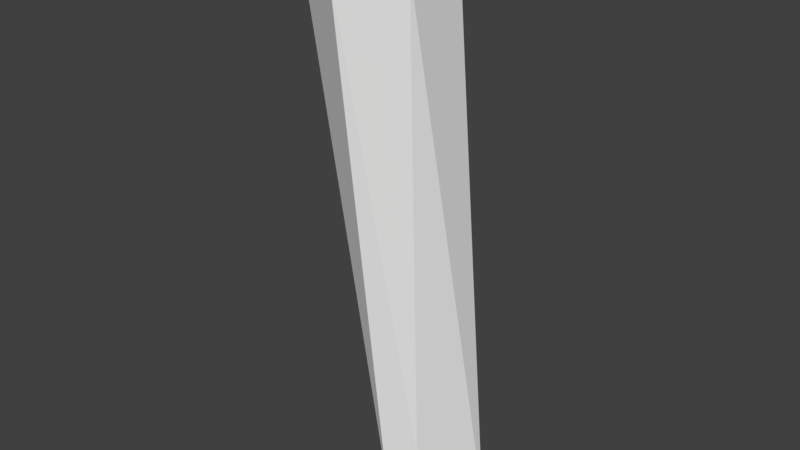 # Source: torch.blend  (saved by Blender 2.77.0; exported with 4.5.12 LTS)
import bpy
from mathutils import Matrix  # noqa: F401  (used for matrix-valued properties, if any)

bpy.ops.wm.read_factory_settings(use_empty=True)
scene = bpy.context.scene
scene.name = 'Scene'

# ---- collections
col_collection_1 = bpy.data.collections.new('Collection 1'); scene.collection.children.link(col_collection_1)

# ---- world
world_world = bpy.data.worlds.new('World'); scene.world = world_world
world_world.color = (0.05088, 0.05088, 0.05088)
world_world.use_sun_shadow = False
world_world.sun_shadow_jitter_overblur = 0.0
world_world.cycles.sampling_method = 'MANUAL'

# ---- meshes
me_plane = bpy.data.meshes.new('Plane')
me_plane.from_pydata([(-0.07865, -0.8084, 0.5456), (0.4775, -0.9429, 1.323), (-0.3265, 0.2, 0.0), (1.0, 0.2, 0.0), (0.0, -1.136, 0.6266), (0.0, 0.4361, 0.3125), (-1.75, -0.9, 9.188), (0.2498, -0.9, 9.188), (-1.75, 0.2, 9.188), (0.2498, 0.2, 9.188), (-0.7502, -1.4, 9.188), (-0.7502, 0.7, 9.188), (-0.5316, -0.4, 10.0), (0.551, -0.4, 0.005343)], [], [(1, 4, 13), (10, 12, 6), (5, 11, 9, 3), (2, 8, 11, 5), (1, 7, 10, 4), (4, 10, 6, 0), (3, 9, 7, 1), (0, 6, 8, 2), (6, 12, 8), (8, 12, 11), (11, 12, 9), (9, 12, 7), (7, 12, 10), (3, 1, 13), (5, 3, 13), (2, 5, 13), (0, 2, 13), (4, 0, 13)])
_uv = me_plane.uv_layers.new(name='UVMap')
_uv.uv.foreach_set('vector', [0.3721, 0.1348, 0.3136, 0.06458, 0.4434, 0.001733, 0.809, 0.08667, 1.0, 0.06422, 0.8686, 0.1901, 0.2354, 0.04536, 0.1631, 0.9271, 0.0, 0.9114, 0.09256, 0.0, 0.2749, 0.0184, 0.2749, 0.9392, 0.1631, 0.9271, 0.2354, 0.04536, 0.3721, 0.1348, 0.4029, 0.9102, 0.2749, 0.9079, 0.3136, 0.06458, 0.6037, 0.8656, 0.5517, 0.01684, 0.6481, 0.0, 0.6538, 0.8722, 0.5517, 0.0, 0.5517, 0.9036, 0.4029, 0.9102, 0.3721, 0.1348, 0.6538, 0.8722, 0.6481, 0.0, 0.809, 0.0003231, 0.809, 0.9216, 0.8686, 0.1901, 1.0, 0.06422, 1.0, 0.2085, 0.2749, 0.9392, 0.05928, 1.0, 0.1631, 0.9271, 0.1631, 0.9271, 0.05928, 1.0, 0.0, 0.9114, 0.5517, 0.9036, 0.4273, 0.9835, 0.4029, 0.9102, 0.8689, 0.0, 1.0, 0.06422, 0.809, 0.08667, 0.5517, 0.0, 0.3721, 0.1348, 0.4434, 0.001733, 0.8113, 0.2493, 0.9583, 0.2085, 0.9583, 0.2827, 0.809, 0.2872, 0.8113, 0.2493, 0.9583, 0.2827, 0.897, 0.3529, 0.809, 0.2872, 0.9583, 0.2827, 0.9299, 0.3743, 0.897, 0.3529, 0.9583, 0.2827])
_ca = me_plane.color_attributes.new('Col', 'BYTE_COLOR', 'CORNER')
_ca.data.foreach_set('color', [0.2159, 0.04092, 0.02029, 1.0, 0.2159, 0.04092, 0.02029, 1.0, 0.2159, 0.04092, 0.02029, 1.0, 0.2159, 0.04092, 0.02029, 1.0, 1.0, 0.7379, 0.5149, 1.0, 0.2159, 0.04092, 0.02029, 1.0, 0.2159, 0.04092, 0.02029, 1.0, 0.2159, 0.04092, 0.02029, 1.0, 0.2159, 0.04092, 0.02029, 1.0, 0.2159, 0.04092, 0.02029, 1.0, 0.2159, 0.04092, 0.02029, 1.0, 0.2159, 0.04092, 0.02029, 1.0, 0.2159, 0.04092, 0.02029, 1.0, 0.2159, 0.04092, 0.02029, 1.0, 0.2159, 0.04092, 0.02029, 1.0, 0.2159, 0.04092, 0.02029, 1.0, 0.2159, 0.04092, 0.02029, 1.0, 0.2159, 0.04092, 0.02029, 1.0, 0.2159, 0.04092, 0.02029, 1.0, 0.2159, 0.04092, 0.02029, 1.0, 0.2159, 0.04092, 0.02029, 1.0, 0.2159, 0.04092, 0.02029, 1.0, 0.2159, 0.04092, 0.02029, 1.0, 0.2159, 0.04092, 0.02029, 1.0, 0.2159, 0.04092, 0.02029, 1.0, 0.2159, 0.04092, 0.02029, 1.0, 0.2159, 0.04092, 0.02029, 1.0, 0.2159, 0.04092, 0.02029, 1.0, 0.2159, 0.04092, 0.02029, 1.0, 0.2159, 0.04092, 0.02029, 1.0, 0.2232, 0.04667, 0.02416, 1.0, 1.0, 0.7379, 0.5149, 1.0, 0.2159, 0.04092, 0.02029, 1.0, 0.2159, 0.04092, 0.02029, 1.0, 1.0, 0.7379, 0.5149, 1.0, 0.2159, 0.04092, 0.02029, 1.0, 0.2159, 0.04092, 0.02029, 1.0, 1.0, 0.7379, 0.5149, 1.0, 0.2159, 0.04092, 0.02029, 1.0, 0.2159, 0.04092, 0.02029, 1.0, 1.0, 0.7379, 0.5149, 1.0, 0.3231, 0.107, 0.06301, 1.0, 0.3231, 0.107, 0.06301, 1.0, 1.0, 0.7379, 0.5149, 1.0, 0.2159, 0.04231, 0.02122, 1.0, 0.2159, 0.04092, 0.02029, 1.0, 0.2159, 0.04092, 0.02029, 1.0, 0.2159, 0.04092, 0.02029, 1.0, 0.2159, 0.04092, 0.02029, 1.0, 0.2159, 0.04092, 0.02029, 1.0, 0.2159, 0.04092, 0.02029, 1.0, 0.2159, 0.04092, 0.02029, 1.0, 0.2159, 0.04092, 0.02029, 1.0, 0.2159, 0.04092, 0.02029, 1.0, 0.2159, 0.04092, 0.02029, 1.0, 0.2159, 0.04092, 0.02029, 1.0, 0.2159, 0.04092, 0.02029, 1.0, 0.2159, 0.04092, 0.02029, 1.0, 0.2159, 0.04092, 0.02029, 1.0, 0.2159, 0.04092, 0.02029, 1.0])
me_plane.use_remesh_preserve_volume = False
me_plane.use_remesh_preserve_attributes = False
me_plane.use_mirror_vertex_groups = False
me_plane.update()

# ---- objects
ob_plane = bpy.data.objects.new('Plane', me_plane)

# ---- transforms, parenting, visibility, modifiers, constraints
ob_plane.location = (0.0, 0.0, 0.0)
ob_plane.lineart.crease_threshold = 0.0

# ---- collection membership
col_collection_1.objects.link(ob_plane)

# ---- scene / render settings (as saved in the file)
scene.frame_start = 1; scene.frame_end = 250; scene.frame_set(1)
scene.render.engine = 'BLENDER_EEVEE_NEXT'
scene.render.resolution_percentage = 50
scene.render.dither_intensity = 0.0
scene.cycles.use_denoising = False
scene.cycles.samples = 128
scene.cycles.sampling_pattern = 'TABULATED_SOBOL'
scene.cycles.light_sampling_threshold = 0.0
scene.cycles.use_adaptive_sampling = False
scene.cycles.use_light_tree = False
scene.cycles.blur_glossy = 0.0
scene.cycles.sample_clamp_indirect = 0.0
scene.view_settings.view_transform = 'Standard'
bpy.context.view_layer.update()

# ---- added for rendering (the .blend has no active camera and no usable light): camera, sun
cam_auto = bpy.data.cameras.new('AutoCamera')
cam_auto.lens = 50.0
cam_auto.sensor_width = 36.0
cam_auto.clip_end = 1000.0
ob_auto_camera = bpy.data.objects.new('AutoCamera', cam_auto)
scene.collection.objects.link(ob_auto_camera)
ob_auto_camera.location = (9.41728, -12.1008, 12.835)
ob_auto_camera.rotation_euler = (1.09748, -7.21219e-08, 0.694738)
scene.camera = ob_auto_camera
light_auto_sun = bpy.data.lights.new('AutoSun', 'SUN')
light_auto_sun.energy = 3.0
light_auto_sun.angle = 0.0523599
ob_auto_sun = bpy.data.objects.new('AutoSun', light_auto_sun)
scene.collection.objects.link(ob_auto_sun)
ob_auto_sun.rotation_euler = (0.872665, 0.174533, 0.523599)
bpy.context.view_layer.update()
